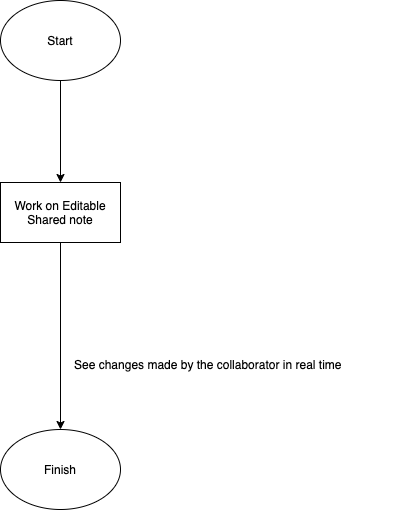

The diagram above was exported from draw.io. Its source (the exported page's mxGraphModel, read from the mxfile embedded in the PNG):
<mxGraphModel dx="1652" dy="887" grid="1" gridSize="13" guides="1" tooltips="1" connect="1" arrows="1" fold="1" page="1" pageScale="1" pageWidth="1600" pageHeight="2000" math="0" shadow="0">
  <root>
    <mxCell id="0" />
    <mxCell id="1" parent="0" />
    <mxCell id="pz0McPAqBKELtscjpaWV-5" style="edgeStyle=orthogonalEdgeStyle;rounded=0;orthogonalLoop=1;jettySize=auto;html=1;entryX=0.5;entryY=0;entryDx=0;entryDy=0;" parent="1" source="pz0McPAqBKELtscjpaWV-1" target="pz0McPAqBKELtscjpaWV-3" edge="1">
      <mxGeometry relative="1" as="geometry" />
    </mxCell>
    <mxCell id="pz0McPAqBKELtscjpaWV-1" value="Start" style="ellipse;whiteSpace=wrap;html=1;" parent="1" vertex="1">
      <mxGeometry x="702" y="117" width="120" height="80" as="geometry" />
    </mxCell>
    <mxCell id="pz0McPAqBKELtscjpaWV-6" style="edgeStyle=orthogonalEdgeStyle;rounded=0;orthogonalLoop=1;jettySize=auto;html=1;exitX=0.5;exitY=1;exitDx=0;exitDy=0;" parent="1" source="pz0McPAqBKELtscjpaWV-3" edge="1">
      <mxGeometry relative="1" as="geometry">
        <mxPoint x="762" y="546" as="targetPoint" />
      </mxGeometry>
    </mxCell>
    <mxCell id="pz0McPAqBKELtscjpaWV-3" value="Work on Editable Shared note" style="rounded=0;whiteSpace=wrap;html=1;" parent="1" vertex="1">
      <mxGeometry x="702" y="299" width="120" height="60" as="geometry" />
    </mxCell>
    <mxCell id="pz0McPAqBKELtscjpaWV-7" value="See changes made by the collaborator in real time" style="text;html=1;resizable=0;points=[];autosize=1;align=left;verticalAlign=top;spacingTop=-4;" parent="1" vertex="1">
      <mxGeometry x="773.5" y="471.5" width="325" height="13" as="geometry" />
    </mxCell>
    <mxCell id="pz0McPAqBKELtscjpaWV-8" value="Finish" style="ellipse;whiteSpace=wrap;html=1;" parent="1" vertex="1">
      <mxGeometry x="702" y="546" width="120" height="80" as="geometry" />
    </mxCell>
  </root>
</mxGraphModel>